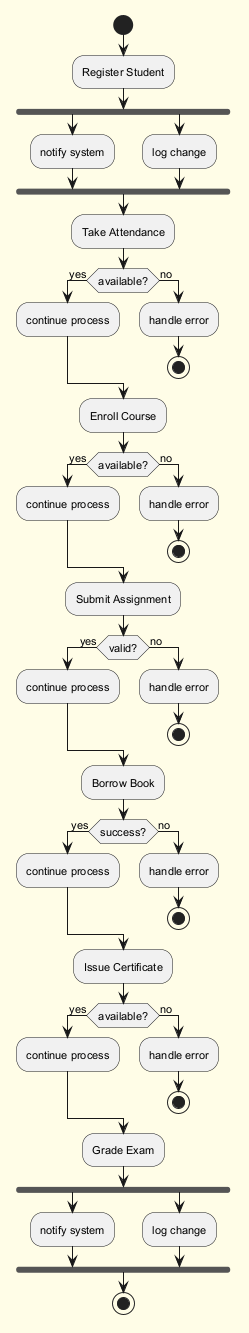

The diagram above was rendered by PlantUML. Its source (embedded in the PNG):
@startuml
skinparam backgroundColor #FFFDE7
skinparam classBackgroundColor #FFF9C4
skinparam classBorderColor #F57F17
skinparam defaultFontSize 11
start
:Register Student;
fork
:notify system;
fork again
:log change;
end fork
:Take Attendance;
if (available?) then (yes)
:continue process;
else (no)
:handle error;
stop
endif
:Enroll Course;
if (available?) then (yes)
:continue process;
else (no)
:handle error;
stop
endif
:Submit Assignment;
if (valid?) then (yes)
:continue process;
else (no)
:handle error;
stop
endif
:Borrow Book;
if (success?) then (yes)
:continue process;
else (no)
:handle error;
stop
endif
:Issue Certificate;
if (available?) then (yes)
:continue process;
else (no)
:handle error;
stop
endif
:Grade Exam;
fork
:notify system;
fork again
:log change;
end fork
stop
@enduml